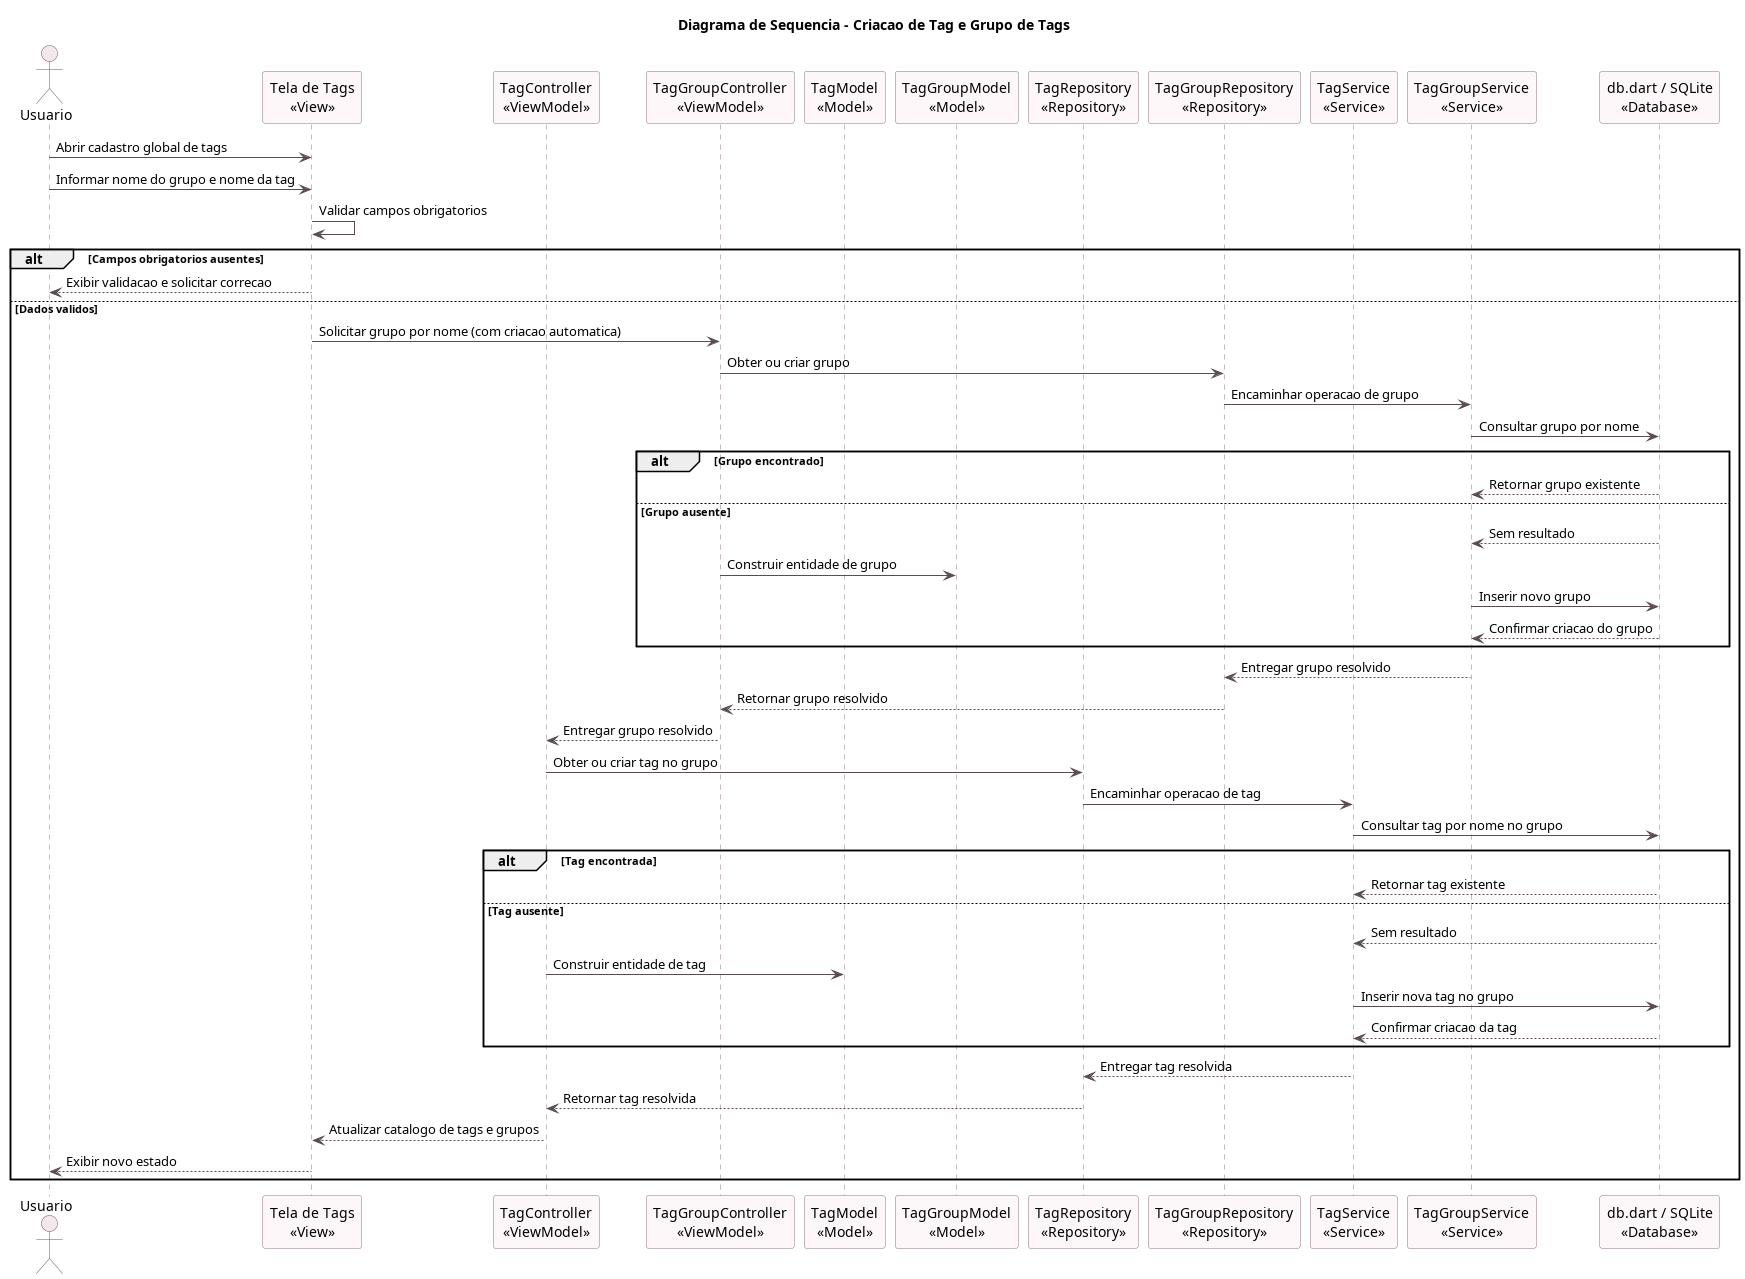

The diagram above was rendered by PlantUML. Its source (embedded in the PNG):
@startuml Diagrama de Sequencia - Criacao de Tag e Grupo

title Diagrama de Sequencia - Criacao de Tag e Grupo de Tags

skinparam backgroundColor white
skinparam sequence {
    ArrowColor #5B4B54
    LifeLineBorderColor #8B7380
    LifeLineBackgroundColor #F8F2F5
    ParticipantBorderColor #8B7380
    ParticipantBackgroundColor #FDF7FA
    ActorBorderColor #6C5562
    ActorBackgroundColor #F4E8EE
}

actor "Usuario" as Usuario

participant "Tela de Tags\n<<View>>" as TagsView
participant "TagController\n<<ViewModel>>" as TagVM
participant "TagGroupController\n<<ViewModel>>" as TagGroupVM
participant "TagModel\n<<Model>>" as TagModel
participant "TagGroupModel\n<<Model>>" as TagGroupModel
participant "TagRepository\n<<Repository>>" as TagRepository
participant "TagGroupRepository\n<<Repository>>" as TagGroupRepository
participant "TagService\n<<Service>>" as TagService
participant "TagGroupService\n<<Service>>" as TagGroupService
participant "db.dart / SQLite\n<<Database>>" as SQLiteDB

Usuario -> TagsView: Abrir cadastro global de tags
Usuario -> TagsView: Informar nome do grupo e nome da tag
TagsView -> TagsView: Validar campos obrigatorios

alt Campos obrigatorios ausentes
    TagsView --> Usuario: Exibir validacao e solicitar correcao
else Dados validos
    TagsView -> TagGroupVM: Solicitar grupo por nome (com criacao automatica)
    TagGroupVM -> TagGroupRepository: Obter ou criar grupo
    TagGroupRepository -> TagGroupService: Encaminhar operacao de grupo
    TagGroupService -> SQLiteDB: Consultar grupo por nome

    alt Grupo encontrado
        SQLiteDB --> TagGroupService: Retornar grupo existente
    else Grupo ausente
        SQLiteDB --> TagGroupService: Sem resultado
        TagGroupVM -> TagGroupModel: Construir entidade de grupo
        TagGroupService -> SQLiteDB: Inserir novo grupo
        SQLiteDB --> TagGroupService: Confirmar criacao do grupo
    end

    TagGroupService --> TagGroupRepository: Entregar grupo resolvido
    TagGroupRepository --> TagGroupVM: Retornar grupo resolvido
    TagGroupVM --> TagVM: Entregar grupo resolvido

    TagVM -> TagRepository: Obter ou criar tag no grupo
    TagRepository -> TagService: Encaminhar operacao de tag
    TagService -> SQLiteDB: Consultar tag por nome no grupo

    alt Tag encontrada
        SQLiteDB --> TagService: Retornar tag existente
    else Tag ausente
        SQLiteDB --> TagService: Sem resultado
        TagVM -> TagModel: Construir entidade de tag
        TagService -> SQLiteDB: Inserir nova tag no grupo
        SQLiteDB --> TagService: Confirmar criacao da tag
    end

    TagService --> TagRepository: Entregar tag resolvida
    TagRepository --> TagVM: Retornar tag resolvida
    TagVM --> TagsView: Atualizar catalogo de tags e grupos
    TagsView --> Usuario: Exibir novo estado
end

@enduml